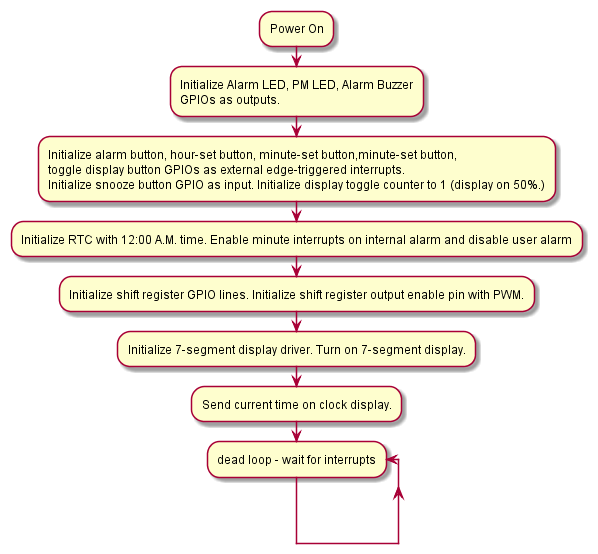

The diagram above was rendered by PlantUML. Its source (embedded in the PNG):
@startuml
:Power On;
:Initialize Alarm LED, PM LED, Alarm Buzzer
GPIOs as outputs.;
:Initialize alarm button, hour-set button, minute-set button,minute-set button, 
toggle display button GPIOs as external edge-triggered interrupts. 
Initialize snooze button GPIO as input. Initialize display toggle counter to 1 (display on 50%.);
:Initialize RTC with 12:00 A.M. time. Enable minute interrupts on internal alarm and disable user alarm;
:Initialize shift register GPIO lines. Initialize shift register output enable pin with PWM.;
:Initialize 7-segment display driver. Turn on 7-segment display.;
:Send current time on clock display.;
repeat :dead loop - wait for interrupts
repeat while
@enduml